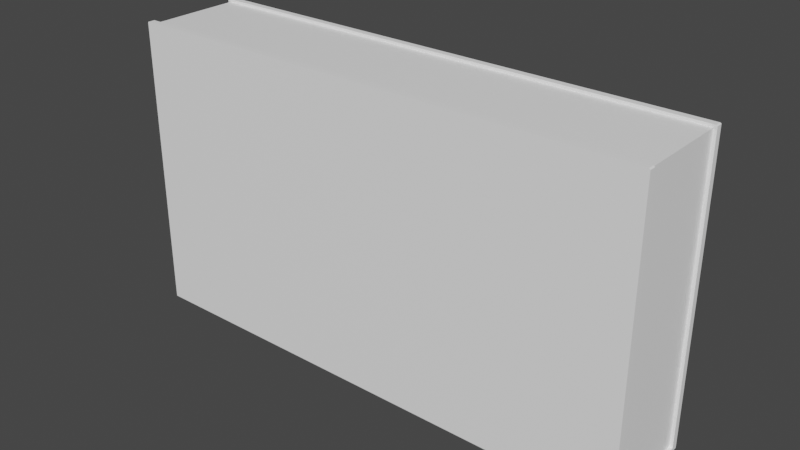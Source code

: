 # Source: book.blend  (saved by Blender 2.83.21; exported with 4.5.12 LTS)
import bpy
from mathutils import Matrix  # noqa: F401  (used for matrix-valued properties, if any)

bpy.ops.wm.read_factory_settings(use_empty=True)
scene = bpy.context.scene
scene.name = 'Scene'

# ---- collections
col_collection = bpy.data.collections.new('Collection'); scene.collection.children.link(col_collection)

# ---- materials (node trees are filled in below, after node groups)
mat_covermat = bpy.data.materials.new('CoverMat')
mat_covermat.use_transparent_shadow = False
mat_pagemat = bpy.data.materials.new('PageMat')
mat_pagemat.alpha_threshold = 0.0
mat_pagemat.use_transparent_shadow = False
mat_pagemat.line_color = (0.0, 0.0, 0.0, 1.0)

# ---- material node trees
mat_covermat.use_nodes = True; mat_covermat.node_tree.nodes.clear()
_N = mat_covermat.node_tree.nodes; _L = mat_covermat.node_tree.links
n0 = _N.new('ShaderNodeBsdfPrincipled'); n0.name = 'Principled BSDF'; n0.location = (10, 300)
n0.distribution = 'GGX'
n0.subsurface_method = 'BURLEY'
n0.inputs[0].default_value = (1.0, 1.0, 1.0, 1.0)
n0.inputs[3].default_value = 1.45
n0.inputs[27].default_value = (0.0, 0.0, 0.0, 1.0)
n0.inputs[28].default_value = 1.0
n1 = _N.new('ShaderNodeOutputMaterial'); n1.name = 'Material Output'; n1.location = (300, 300)
_L.new(n0.outputs[0], n1.inputs[0])
n1.is_active_output = True
mat_pagemat.use_nodes = True; mat_pagemat.node_tree.nodes.clear()
_N = mat_pagemat.node_tree.nodes; _L = mat_pagemat.node_tree.links
n0 = _N.new('ShaderNodeOutputMaterial'); n0.name = 'Material Output'; n0.location = (300, 300)
n1 = _N.new('ShaderNodeBsdfPrincipled'); n1.name = 'Principled BSDF'; n1.location = (10, 300)
n1.distribution = 'GGX'
n1.subsurface_method = 'BURLEY'
n1.inputs[0].default_value = (1.0, 1.0, 1.0, 1.0)
n1.inputs[2].default_value = 0.4
n1.inputs[3].default_value = 1.45
n1.inputs[27].default_value = (0.0, 0.0, 0.0, 1.0)
n1.inputs[28].default_value = 1.0
_L.new(n1.outputs[0], n0.inputs[0])
n0.is_active_output = True

# ---- world
world_world = bpy.data.worlds.new('World'); scene.world = world_world
world_world.use_nodes = True; world_world.node_tree.nodes.clear()
_N = world_world.node_tree.nodes; _L = world_world.node_tree.links
n0 = _N.new('ShaderNodeOutputWorld'); n0.name = 'World Output'; n0.location = (300, 300)
n1 = _N.new('ShaderNodeBackground'); n1.name = 'Background'; n1.location = (10, 300)
n1.inputs[0].default_value = (0.05088, 0.05088, 0.05088, 1.0)
_L.new(n1.outputs[0], n0.inputs[0])
n0.is_active_output = True
world_world.color = (0.05088, 0.05088, 0.05088)
world_world.use_sun_shadow = False
world_world.sun_shadow_jitter_overblur = 0.0

# ---- meshes
me_cube = bpy.data.meshes.new('Cube')
me_cube.from_pydata([(1.0, 1.0, 1.0), (1.0, 1.0, -1.0), (-1.0, 1.0, 1.0), (-1.0, 1.0, -1.0), (1.0, 1.0, 1.0), (1.0, 1.0, -1.0), (-1.0, 1.0, 1.0), (-1.0, 1.0, -1.0), (1.0, 1.0, 1.0), (1.0, 1.0, -1.0), (-1.0, 1.0, 1.0), (-1.0, 1.0, -1.0), (-1.011, 1.0, 1.0), (-1.011, 1.0, -1.0), (1.012, 1.0, 1.0), (1.012, 1.0, -1.0)], [], [(2, 0, 4, 6), (0, 1, 5, 4), (4, 5, 9, 8), (6, 4, 8, 10), (3, 2, 6, 7), (11, 10, 12, 13), (7, 6, 10, 11), (8, 9, 15, 14)])
_uv = me_cube.uv_layers.new(name='UVMap')
_uv.uv.foreach_set('vector', [0.875, 0.5, 0.625, 0.5, 0.625, 0.5, 0.875, 0.5, 0.625, 0.5, 0.375, 0.5, 0.375, 0.5, 0.625, 0.5, 0.625, 0.5, 0.375, 0.5, 0.375, 0.5, 0.625, 0.5, 0.875, 0.5, 0.625, 0.5, 0.625, 0.5, 0.875, 0.5, 0.375, 0.25, 0.625, 0.25, 0.625, 0.25, 0.375, 0.25, 0.375, 0.25, 0.625, 0.25, 0.625, 0.25, 0.375, 0.25, 0.375, 0.25, 0.625, 0.25, 0.625, 0.25, 0.375, 0.25, 0.625, 0.5, 0.375, 0.5, 0.375, 0.5, 0.625, 0.5])
me_cube.materials.append(mat_covermat)
me_cube.use_remesh_preserve_volume = False
me_cube.use_remesh_preserve_attributes = False
me_cube.use_mirror_vertex_groups = False
me_cube.update()
me_cube_001 = bpy.data.meshes.new('Cube.001')
me_cube_001.from_pydata([(1.0, 1.0, 1.0), (1.0, 1.0, -1.0), (1.0, -1.0, 1.0), (1.0, -1.0, -1.0), (-1.0, 1.0, 1.0), (-1.0, 1.0, -1.0), (-1.0, -1.0, 1.0), (-1.0, -1.0, -1.0)], [], [(0, 4, 6, 2), (7, 6, 4, 5), (1, 0, 2, 3)])
_uv = me_cube_001.uv_layers.new(name='UVMap')
_uv.uv.foreach_set('vector', [0.625, 0.5, 0.875, 0.5, 0.875, 0.75, 0.625, 0.75, 0.375, 0.0, 0.625, 0.0, 0.625, 0.25, 0.375, 0.25, 0.375, 0.5, 0.625, 0.5, 0.625, 0.75, 0.375, 0.75])
me_cube_001.materials.append(mat_pagemat)
me_cube_001.use_remesh_preserve_volume = False
me_cube_001.use_remesh_preserve_attributes = False
me_cube_001.use_mirror_vertex_groups = False
me_cube_001.update()
me_cube_002 = bpy.data.meshes.new('Cube.002')
me_cube_002.from_pydata([(1.0, 1.0, -1.0), (-1.0, 1.0, -1.0), (1.0, 1.132, -1.0), (-1.0, 1.132, -1.0), (1.0, 1.132, 1.0), (-1.0, 1.132, 1.0), (1.0, 1.0, -1.0), (-1.0, 1.0, -1.0), (1.0, 1.132, 1.0), (1.0, 1.132, -1.0), (-1.0, 1.132, 1.0), (-1.0, 1.132, -1.0), (1.0, 1.0, 1.0), (1.0, 1.0, -1.0), (-1.0, 1.0, 1.0), (-1.0, 1.0, -1.0), (1.0, 1.132, 1.0), (1.0, 1.132, -1.0), (-1.0, 1.132, 1.0), (-1.0, 1.132, -1.0), (-1.011, 1.0, 1.0), (-1.011, 1.0, -1.0), (-1.011, 1.132, 1.0), (-1.011, 1.132, -1.0), (1.012, 1.0, 1.0), (1.012, 1.0, -1.0), (1.012, 1.132, 1.0), (1.012, 1.132, -1.0), (-1.0, 1.0, 1.019), (1.0, 1.0, 1.019), (-1.0, 1.132, 1.019), (1.0, 1.132, 1.019), (-1.0, 1.0, -1.024), (1.0, 1.0, -1.024), (1.0, 1.0, -1.024), (-1.0, 1.0, -1.024), (-1.011, 1.0, -1.024), (1.012, 1.0, -1.024), (-1.003, 1.0, 1.019), (-1.011, 1.0, 1.011), (-1.005, 1.0, 1.019), (-1.007, 1.0, 1.018), (-1.009, 1.0, 1.017), (-1.01, 1.0, 1.015), (-1.011, 1.0, 1.013), (-1.011, 1.132, 1.011), (-1.003, 1.132, 1.019), (-1.011, 1.132, 1.013), (-1.01, 1.132, 1.015), (-1.009, 1.132, 1.017), (-1.007, 1.132, 1.018), (-1.005, 1.132, 1.019), (1.005, 1.132, 1.019), (1.012, 1.132, 1.011), (1.007, 1.132, 1.019), (1.008, 1.132, 1.018), (1.01, 1.132, 1.017), (1.011, 1.132, 1.015), (1.012, 1.132, 1.013), (1.012, 1.0, 1.011), (1.005, 1.0, 1.019), (1.012, 1.0, 1.013), (1.011, 1.0, 1.015), (1.01, 1.0, 1.017), (1.008, 1.0, 1.018), (1.007, 1.0, 1.019), (1.0, 1.126, -1.024), (1.0, 1.132, -1.018), (1.0, 1.127, -1.024), (1.0, 1.129, -1.023), (1.0, 1.13, -1.022), (1.0, 1.131, -1.021), (1.0, 1.132, -1.019), (-1.0, 1.132, -1.018), (-1.0, 1.126, -1.024), (-1.0, 1.132, -1.019), (-1.0, 1.131, -1.021), (-1.0, 1.13, -1.022), (-1.0, 1.129, -1.023), (-1.0, 1.127, -1.024), (1.0, 1.132, -1.018), (1.0, 1.126, -1.024), (1.0, 1.132, -1.019), (1.0, 1.131, -1.021), (1.0, 1.13, -1.022), (1.0, 1.129, -1.023), (1.0, 1.127, -1.024), (-1.0, 1.126, -1.024), (-1.0, 1.132, -1.018), (-1.0, 1.127, -1.024), (-1.0, 1.129, -1.023), (-1.0, 1.13, -1.022), (-1.0, 1.131, -1.021), (-1.0, 1.132, -1.019), (-1.011, 1.132, -1.018), (-1.011, 1.126, -1.024), (-1.011, 1.132, -1.019), (-1.011, 1.131, -1.021), (-1.011, 1.13, -1.022), (-1.011, 1.129, -1.023), (-1.011, 1.127, -1.024), (1.012, 1.126, -1.024), (1.012, 1.132, -1.018), (1.012, 1.127, -1.024), (1.012, 1.129, -1.023), (1.012, 1.13, -1.022), (1.012, 1.131, -1.021), (1.012, 1.132, -1.019)], [], [(13, 17, 80, 82, 83, 84, 85, 86, 81, 34), (3, 1, 7, 11), (3, 5, 4, 2), (6, 9, 17, 13), (9, 8, 16, 17), (4, 5, 10, 8), (2, 4, 8, 9), (0, 2, 9, 6), (5, 3, 11, 10), (21, 23, 94, 96, 97, 98, 99, 100, 95, 36), (22, 20, 39, 45), (10, 11, 19, 18), (11, 7, 15, 19), (8, 10, 18, 16), (21, 20, 22, 23), (18, 19, 23, 22), (24, 25, 27, 26), (17, 16, 26, 27), (14, 12, 29, 28), (28, 29, 31, 30), (20, 14, 28, 38, 40, 41, 42, 43, 44, 39), (26, 16, 31, 52, 54, 55, 56, 57, 58, 53), (12, 24, 59, 61, 62, 63, 64, 65, 60, 29), (28, 30, 46, 38), (24, 26, 53, 59), (18, 22, 45, 47, 48, 49, 50, 51, 46, 30), (31, 29, 60, 52), (16, 18, 30, 31), (2, 0, 33, 66, 68, 69, 70, 71, 72, 67), (23, 19, 88, 94), (17, 27, 102, 80), (1, 3, 73, 75, 76, 77, 78, 79, 74, 32), (34, 81, 101, 37), (19, 15, 35, 87, 89, 90, 91, 92, 93, 88), (27, 25, 37, 101, 103, 104, 105, 106, 107, 102), (87, 35, 36, 95), (33, 32, 74, 66), (38, 46, 51, 40), (40, 51, 50, 41), (41, 50, 49, 42), (42, 49, 48, 43), (43, 48, 47, 44), (44, 47, 45, 39), (52, 60, 65, 54), (54, 65, 64, 55), (55, 64, 63, 56), (56, 63, 62, 57), (57, 62, 61, 58), (58, 61, 59, 53), (66, 74, 79, 68), (68, 79, 78, 69), (69, 78, 77, 70), (70, 77, 76, 71), (71, 76, 75, 72), (72, 75, 73, 67), (87, 95, 100, 89), (89, 100, 99, 90), (90, 99, 98, 91), (91, 98, 97, 92), (92, 97, 96, 93), (93, 96, 94, 88), (101, 81, 86, 103), (103, 86, 85, 104), (104, 85, 84, 105), (105, 84, 83, 106), (106, 83, 82, 107), (107, 82, 80, 102), (3, 2, 67, 73)])
_uv = me_cube_002.uv_layers.new(name='UVMap')
_uv.uv.foreach_set('vector', [0.375, 0.5, 0.375, 0.5, 0.375, 0.5, 0.375, 0.5, 0.375, 0.5, 0.375, 0.5, 0.375, 0.5, 0.375, 0.5, 0.375, 0.5, 0.375, 0.5, 0.125, 0.5, 0.125, 0.5, 0.125, 0.5, 0.125, 0.5, 0.375, 0.25, 0.625, 0.25, 0.625, 0.5, 0.375, 0.5, 0.375, 0.5, 0.375, 0.5, 0.375, 0.5, 0.375, 0.5, 0.375, 0.5, 0.625, 0.5, 0.625, 0.5, 0.375, 0.5, 0.625, 0.5, 0.625, 0.25, 0.625, 0.25, 0.625, 0.5, 0.375, 0.5, 0.625, 0.5, 0.625, 0.5, 0.375, 0.5, 0.375, 0.5, 0.375, 0.5, 0.375, 0.5, 0.375, 0.5, 0.625, 0.25, 0.375, 0.25, 0.375, 0.25, 0.625, 0.25, 0.375, 0.25, 0.375, 0.25, 0.375, 0.25, 0.375, 0.25, 0.375, 0.25, 0.375, 0.25, 0.375, 0.25, 0.375, 0.25, 0.375, 0.25, 0.375, 0.25, 0.625, 0.25, 0.625, 0.25, 0.625, 0.25, 0.625, 0.25, 0.625, 0.25, 0.375, 0.25, 0.375, 0.25, 0.625, 0.25, 0.125, 0.5, 0.125, 0.5, 0.125, 0.5, 0.125, 0.5, 0.625, 0.5, 0.625, 0.25, 0.625, 0.25, 0.625, 0.5, 0.375, 0.25, 0.625, 0.25, 0.625, 0.25, 0.375, 0.25, 0.625, 0.25, 0.375, 0.25, 0.375, 0.25, 0.625, 0.25, 0.625, 0.5, 0.375, 0.5, 0.375, 0.5, 0.625, 0.5, 0.375, 0.5, 0.625, 0.5, 0.625, 0.5, 0.375, 0.5, 0.875, 0.5, 0.625, 0.5, 0.625, 0.5, 0.875, 0.5, 0.875, 0.5, 0.625, 0.5, 0.625, 0.5, 0.875, 0.5, 0.625, 0.25, 0.625, 0.25, 0.625, 0.25, 0.625, 0.25, 0.625, 0.25, 0.625, 0.25, 0.625, 0.25, 0.625, 0.25, 0.625, 0.25, 0.625, 0.25, 0.625, 0.5, 0.625, 0.5, 0.625, 0.5, 0.625, 0.5, 0.625, 0.5, 0.625, 0.5, 0.625, 0.5, 0.625, 0.5, 0.625, 0.5, 0.625, 0.5, 0.625, 0.5, 0.625, 0.5, 0.625, 0.5, 0.625, 0.5, 0.625, 0.5, 0.625, 0.5, 0.625, 0.5, 0.625, 0.5, 0.625, 0.5, 0.625, 0.5, 0.875, 0.5, 0.875, 0.5, 0.875, 0.5, 0.875, 0.5, 0.625, 0.5, 0.625, 0.5, 0.625, 0.5, 0.625, 0.5, 0.625, 0.25, 0.625, 0.25, 0.625, 0.25, 0.625, 0.25, 0.625, 0.25, 0.625, 0.25, 0.625, 0.25, 0.625, 0.25, 0.625, 0.25, 0.625, 0.25, 0.625, 0.5, 0.625, 0.5, 0.625, 0.5, 0.625, 0.5, 0.625, 0.5, 0.625, 0.25, 0.625, 0.25, 0.625, 0.5, 0.375, 0.5, 0.375, 0.5, 0.375, 0.5, 0.375, 0.5, 0.375, 0.5, 0.375, 0.5, 0.375, 0.5, 0.375, 0.5, 0.375, 0.5, 0.375, 0.5, 0.375, 0.25, 0.375, 0.25, 0.375, 0.25, 0.375, 0.25, 0.375, 0.5, 0.375, 0.5, 0.375, 0.5, 0.375, 0.5, 0.125, 0.5, 0.125, 0.5, 0.125, 0.5, 0.125, 0.5, 0.125, 0.5, 0.125, 0.5, 0.125, 0.5, 0.125, 0.5, 0.125, 0.5, 0.125, 0.5, 0.375, 0.5, 0.375, 0.5, 0.375, 0.5, 0.375, 0.5, 0.125, 0.5, 0.125, 0.5, 0.125, 0.5, 0.125, 0.5, 0.125, 0.5, 0.125, 0.5, 0.125, 0.5, 0.125, 0.5, 0.125, 0.5, 0.125, 0.5, 0.375, 0.5, 0.375, 0.5, 0.375, 0.5, 0.375, 0.5, 0.375, 0.5, 0.375, 0.5, 0.375, 0.5, 0.375, 0.5, 0.375, 0.5, 0.375, 0.5, 0.125, 0.5, 0.125, 0.5, 0.125, 0.5, 0.125, 0.5, 0.375, 0.5, 0.125, 0.5, 0.125, 0.5, 0.375, 0.5, 0.875, 0.5, 0.875, 0.5, 0.875, 0.5, 0.875, 0.5, 0.875, 0.5, 0.875, 0.5, 0.875, 0.5, 0.875, 0.5, 0.875, 0.5, 0.875, 0.5, 0.875, 0.5, 0.875, 0.5, 0.625, 0.25, 0.625, 0.25, 0.625, 0.25, 0.625, 0.25, 0.625, 0.25, 0.625, 0.25, 0.625, 0.25, 0.625, 0.25, 0.625, 0.25, 0.625, 0.25, 0.625, 0.25, 0.625, 0.25, 0.625, 0.5, 0.625, 0.5, 0.625, 0.5, 0.625, 0.5, 0.625, 0.5, 0.625, 0.5, 0.625, 0.5, 0.625, 0.5, 0.625, 0.5, 0.625, 0.5, 0.625, 0.5, 0.625, 0.5, 0.625, 0.5, 0.625, 0.5, 0.625, 0.5, 0.625, 0.5, 0.625, 0.5, 0.625, 0.5, 0.625, 0.5, 0.625, 0.5, 0.625, 0.5, 0.625, 0.5, 0.625, 0.5, 0.625, 0.5, 0.375, 0.5, 0.125, 0.5, 0.125, 0.5, 0.375, 0.5, 0.375, 0.5, 0.125, 0.5, 0.125, 0.5, 0.375, 0.5, 0.375, 0.5, 0.125, 0.5, 0.125, 0.5, 0.375, 0.5, 0.375, 0.5, 0.375, 0.25, 0.375, 0.25, 0.375, 0.5, 0.375, 0.5, 0.375, 0.25, 0.375, 0.25, 0.375, 0.5, 0.375, 0.5, 0.375, 0.25, 0.375, 0.25, 0.375, 0.5, 0.125, 0.5, 0.125, 0.5, 0.125, 0.5, 0.125, 0.5, 0.125, 0.5, 0.125, 0.5, 0.125, 0.5, 0.125, 0.5, 0.125, 0.5, 0.125, 0.5, 0.125, 0.5, 0.125, 0.5, 0.375, 0.25, 0.375, 0.25, 0.375, 0.25, 0.375, 0.25, 0.375, 0.25, 0.375, 0.25, 0.375, 0.25, 0.375, 0.25, 0.375, 0.25, 0.375, 0.25, 0.375, 0.25, 0.375, 0.25, 0.375, 0.5, 0.375, 0.5, 0.375, 0.5, 0.375, 0.5, 0.375, 0.5, 0.375, 0.5, 0.375, 0.5, 0.375, 0.5, 0.375, 0.5, 0.375, 0.5, 0.375, 0.5, 0.375, 0.5, 0.375, 0.5, 0.375, 0.5, 0.375, 0.5, 0.375, 0.5, 0.375, 0.5, 0.375, 0.5, 0.375, 0.5, 0.375, 0.5, 0.375, 0.5, 0.375, 0.5, 0.375, 0.5, 0.375, 0.5, 0.375, 0.25, 0.375, 0.5, 0.375, 0.5, 0.375, 0.25])
me_cube_002.materials.append(mat_covermat)
me_cube_002.use_remesh_preserve_volume = False
me_cube_002.use_remesh_preserve_attributes = False
me_cube_002.use_mirror_vertex_groups = False
me_cube_002.update()
me_cube_003 = bpy.data.meshes.new('Cube.003')
me_cube_003.from_pydata([(1.0, -1.0, 1.0), (1.0, -1.0, -1.0), (-1.0, -1.0, 1.0), (-1.0, -1.0, -1.0), (-1.0, -1.132, -1.0), (-1.0, -1.132, 1.0), (1.0, -1.132, 1.0), (1.0, -1.132, -1.0), (-1.0, -1.0, -1.0), (-1.0, -1.0, 1.0), (1.0, -1.0, 1.0), (1.0, -1.0, -1.0), (-1.0, -1.132, -1.0), (-1.0, -1.132, 1.0), (1.0, -1.132, 1.0), (1.0, -1.132, -1.0), (-1.0, -1.0, -1.0), (-1.0, -1.0, 1.0), (1.0, -1.0, 1.0), (1.0, -1.0, -1.0), (-1.0, -1.132, -1.0), (-1.0, -1.132, 1.0), (1.0, -1.132, 1.0), (1.0, -1.132, -1.0), (-1.011, -1.0, -1.0), (-1.011, -1.0, 1.0), (-1.011, -1.132, -1.0), (-1.011, -1.132, 1.0), (1.012, -1.0, 1.0), (1.012, -1.0, -1.0), (1.012, -1.132, 1.0), (1.012, -1.132, -1.0), (1.0, -1.0, 1.019), (-1.0, -1.0, 1.019), (1.0, -1.132, 1.019), (-1.0, -1.132, 1.019), (-1.0, -1.0, -1.024), (1.0, -1.0, -1.024), (1.0, -1.0, -1.024), (-1.0, -1.0, -1.024), (-1.011, -1.0, -1.024), (1.012, -1.0, -1.024), (1.012, -1.0, -1.0), (1.012, -1.0, -1.024), (-1.011, -1.0, -1.0), (-1.011, -1.0, -1.024), (-1.011, -1.0, 1.011), (-1.003, -1.0, 1.019), (-1.011, -1.0, 1.013), (-1.01, -1.0, 1.015), (-1.009, -1.0, 1.017), (-1.007, -1.0, 1.018), (-1.005, -1.0, 1.019), (-1.003, -1.132, 1.019), (-1.011, -1.132, 1.011), (-1.005, -1.132, 1.019), (-1.007, -1.132, 1.018), (-1.009, -1.132, 1.017), (-1.01, -1.132, 1.015), (-1.011, -1.132, 1.013), (1.012, -1.132, 1.011), (1.005, -1.132, 1.019), (1.012, -1.132, 1.013), (1.011, -1.132, 1.015), (1.01, -1.132, 1.017), (1.008, -1.132, 1.018), (1.007, -1.132, 1.019), (1.005, -1.0, 1.019), (1.012, -1.0, 1.011), (1.007, -1.0, 1.019), (1.008, -1.0, 1.018), (1.01, -1.0, 1.017), (1.011, -1.0, 1.015), (1.012, -1.0, 1.013), (-1.0, -1.126, -1.024), (-1.0, -1.132, -1.018), (-1.0, -1.127, -1.024), (-1.0, -1.129, -1.023), (-1.0, -1.13, -1.022), (-1.0, -1.131, -1.021), (-1.0, -1.132, -1.019), (1.0, -1.132, -1.018), (1.0, -1.126, -1.024), (1.0, -1.132, -1.019), (1.0, -1.131, -1.021), (1.0, -1.13, -1.022), (1.0, -1.129, -1.023), (1.0, -1.127, -1.024), (1.0, -1.126, -1.024), (1.0, -1.132, -1.018), (1.0, -1.127, -1.024), (1.0, -1.129, -1.023), (1.0, -1.13, -1.022), (1.0, -1.131, -1.021), (1.0, -1.132, -1.019), (-1.0, -1.132, -1.018), (-1.0, -1.126, -1.024), (-1.0, -1.132, -1.019), (-1.0, -1.131, -1.021), (-1.0, -1.13, -1.022), (-1.0, -1.129, -1.023), (-1.0, -1.127, -1.024), (-1.011, -1.126, -1.024), (-1.011, -1.132, -1.018), (-1.011, -1.127, -1.024), (-1.011, -1.129, -1.023), (-1.011, -1.13, -1.022), (-1.011, -1.131, -1.021), (-1.011, -1.132, -1.019), (1.012, -1.132, -1.018), (1.012, -1.126, -1.024), (1.012, -1.132, -1.019), (1.012, -1.131, -1.021), (1.012, -1.13, -1.022), (1.012, -1.129, -1.023), (1.012, -1.127, -1.024)], [], [(1, 0, 10, 11), (7, 6, 5, 4), (2, 3, 8, 9), (5, 6, 14, 13), (88, 38, 41, 110), (23, 19, 38, 88, 90, 91, 92, 93, 94, 89), (12, 13, 21, 20), (15, 11, 19, 23), (3, 4, 12, 8), (0, 2, 9, 10), (4, 5, 13, 12), (7, 1, 11, 15), (6, 7, 15, 14), (22, 23, 31, 30), (27, 21, 35, 53, 55, 56, 57, 58, 59, 54), (28, 18, 32, 67, 69, 70, 71, 72, 73, 68), (14, 15, 23, 22), (9, 8, 16, 17), (11, 10, 18, 19), (13, 14, 22, 21), (10, 9, 17, 18), (8, 12, 20, 16), (25, 24, 26, 27), (17, 16, 24, 25), (19, 29, 41, 38), (25, 27, 54, 46), (1, 7, 81, 83, 84, 85, 86, 87, 82, 37), (20, 21, 27, 26), (29, 28, 30, 31), (19, 18, 28, 29), (18, 17, 33, 32), (32, 33, 35, 34), (17, 25, 46, 48, 49, 50, 51, 52, 47, 33), (22, 30, 60, 62, 63, 64, 65, 66, 61, 34), (32, 34, 61, 67), (30, 28, 68, 60), (21, 22, 34, 35), (4, 3, 36, 74, 76, 77, 78, 79, 80, 75), (31, 23, 89, 109), (20, 26, 103, 95), (36, 3, 44, 45), (24, 16, 39, 40), (16, 20, 95, 97, 98, 99, 100, 101, 96, 39), (26, 24, 40, 102, 104, 105, 106, 107, 108, 103), (29, 31, 109, 111, 112, 113, 114, 115, 110, 41), (36, 37, 82, 74), (39, 96, 102, 40), (1, 37, 43, 42), (7, 4, 75, 81), (46, 54, 59, 48), (48, 59, 58, 49), (49, 58, 57, 50), (50, 57, 56, 51), (51, 56, 55, 52), (52, 55, 53, 47), (60, 68, 73, 62), (62, 73, 72, 63), (63, 72, 71, 64), (64, 71, 70, 65), (65, 70, 69, 66), (66, 69, 67, 61), (35, 33, 47, 53), (74, 82, 87, 76), (76, 87, 86, 77), (77, 86, 85, 78), (78, 85, 84, 79), (79, 84, 83, 80), (80, 83, 81, 75), (95, 103, 108, 97), (97, 108, 107, 98), (98, 107, 106, 99), (99, 106, 105, 100), (100, 105, 104, 101), (101, 104, 102, 96), (109, 89, 94, 111), (111, 94, 93, 112), (112, 93, 92, 113), (113, 92, 91, 114), (114, 91, 90, 115), (115, 90, 88, 110)])
_uv = me_cube_003.uv_layers.new(name='UVMap')
_uv.uv.foreach_set('vector', [0.375, 0.75, 0.625, 0.75, 0.625, 0.75, 0.375, 0.75, 0.375, 0.75, 0.625, 0.75, 0.625, 1.0, 0.375, 1.0, 0.625, 0.0, 0.375, 0.0, 0.375, 0.0, 0.625, 0.0, 0.625, 1.0, 0.625, 0.75, 0.625, 0.75, 0.625, 1.0, 0.375, 0.75, 0.375, 0.75, 0.375, 0.75, 0.375, 0.75, 0.375, 0.75, 0.375, 0.75, 0.375, 0.75, 0.375, 0.75, 0.375, 0.75, 0.375, 0.75, 0.375, 0.75, 0.375, 0.75, 0.375, 0.75, 0.375, 0.75, 0.375, 1.0, 0.625, 1.0, 0.625, 1.0, 0.375, 1.0, 0.375, 0.75, 0.375, 0.75, 0.375, 0.75, 0.375, 0.75, 0.125, 0.75, 0.125, 0.75, 0.125, 0.75, 0.125, 0.75, 0.625, 0.75, 0.875, 0.75, 0.875, 0.75, 0.625, 0.75, 0.375, 1.0, 0.625, 1.0, 0.625, 1.0, 0.375, 1.0, 0.375, 0.75, 0.375, 0.75, 0.375, 0.75, 0.375, 0.75, 0.625, 0.75, 0.375, 0.75, 0.375, 0.75, 0.625, 0.75, 0.625, 0.75, 0.375, 0.75, 0.375, 0.75, 0.625, 0.75, 0.625, 1.0, 0.625, 1.0, 0.625, 1.0, 0.625, 1.0, 0.625, 1.0, 0.625, 1.0, 0.625, 1.0, 0.625, 1.0, 0.625, 1.0, 0.625, 1.0, 0.625, 0.75, 0.625, 0.75, 0.625, 0.75, 0.625, 0.75, 0.625, 0.75, 0.625, 0.75, 0.625, 0.75, 0.625, 0.75, 0.625, 0.75, 0.625, 0.75, 0.625, 0.75, 0.375, 0.75, 0.375, 0.75, 0.625, 0.75, 0.625, 0.0, 0.375, 0.0, 0.375, 0.0, 0.625, 0.0, 0.375, 0.75, 0.625, 0.75, 0.625, 0.75, 0.375, 0.75, 0.625, 1.0, 0.625, 0.75, 0.625, 0.75, 0.625, 1.0, 0.625, 0.75, 0.875, 0.75, 0.875, 0.75, 0.625, 0.75, 0.125, 0.75, 0.125, 0.75, 0.125, 0.75, 0.125, 0.75, 0.625, 0.0, 0.375, 0.0, 0.375, 0.0, 0.625, 0.0, 0.625, 0.0, 0.375, 0.0, 0.375, 0.0, 0.625, 0.0, 0.375, 0.75, 0.375, 0.75, 0.375, 0.75, 0.375, 0.75, 0.625, 0.0, 0.625, 0.0, 0.625, 0.0, 0.625, 0.0, 0.375, 0.75, 0.375, 0.75, 0.375, 0.75, 0.375, 0.75, 0.375, 0.75, 0.375, 0.75, 0.375, 0.75, 0.375, 0.75, 0.375, 0.75, 0.375, 0.75, 0.375, 1.0, 0.625, 1.0, 0.625, 1.0, 0.375, 1.0, 0.375, 0.75, 0.625, 0.75, 0.625, 0.75, 0.375, 0.75, 0.375, 0.75, 0.625, 0.75, 0.625, 0.75, 0.375, 0.75, 0.625, 0.75, 0.875, 0.75, 0.875, 0.75, 0.625, 0.75, 0.625, 0.75, 0.875, 0.75, 0.875, 0.75, 0.625, 0.75, 0.625, 0.0, 0.625, 0.0, 0.625, 0.0, 0.625, 0.0, 0.625, 0.0, 0.625, 0.0, 0.625, 0.0, 0.625, 0.0, 0.625, 0.0, 0.625, 0.0, 0.625, 0.75, 0.625, 0.75, 0.625, 0.75, 0.625, 0.75, 0.625, 0.75, 0.625, 0.75, 0.625, 0.75, 0.625, 0.75, 0.625, 0.75, 0.625, 0.75, 0.625, 0.75, 0.625, 0.75, 0.625, 0.75, 0.625, 0.75, 0.625, 0.75, 0.625, 0.75, 0.625, 0.75, 0.625, 0.75, 0.625, 1.0, 0.625, 0.75, 0.625, 0.75, 0.625, 1.0, 0.125, 0.75, 0.125, 0.75, 0.125, 0.75, 0.125, 0.75, 0.125, 0.75, 0.125, 0.75, 0.125, 0.75, 0.125, 0.75, 0.125, 0.75, 0.125, 0.75, 0.375, 0.75, 0.375, 0.75, 0.375, 0.75, 0.375, 0.75, 0.375, 1.0, 0.375, 1.0, 0.375, 1.0, 0.375, 1.0, 0.125, 0.75, 0.125, 0.75, 0.125, 0.75, 0.125, 0.75, 0.375, 0.0, 0.375, 0.0, 0.375, 0.0, 0.375, 0.0, 0.125, 0.75, 0.125, 0.75, 0.125, 0.75, 0.125, 0.75, 0.125, 0.75, 0.125, 0.75, 0.125, 0.75, 0.125, 0.75, 0.125, 0.75, 0.125, 0.75, 0.375, 0.0, 0.375, 0.0, 0.375, 0.0, 0.375, 0.0, 0.375, 0.0, 0.375, 0.0, 0.375, 0.0, 0.375, 0.0, 0.375, 0.0, 0.375, 0.0, 0.375, 0.75, 0.375, 0.75, 0.375, 0.75, 0.375, 0.75, 0.375, 0.75, 0.375, 0.75, 0.375, 0.75, 0.375, 0.75, 0.375, 0.75, 0.375, 0.75, 0.125, 0.75, 0.375, 0.75, 0.375, 0.75, 0.125, 0.75, 0.125, 0.75, 0.125, 0.75, 0.125, 0.75, 0.125, 0.75, 0.375, 0.75, 0.375, 0.75, 0.375, 0.75, 0.375, 0.75, 0.375, 0.75, 0.375, 1.0, 0.375, 1.0, 0.375, 0.75, 0.625, 0.0, 0.625, 0.0, 0.625, 0.0, 0.625, 0.0, 0.625, 0.0, 0.625, 0.0, 0.625, 0.0, 0.625, 0.0, 0.625, 0.0, 0.625, 0.0, 0.625, 0.0, 0.625, 0.0, 0.875, 0.75, 0.875, 0.75, 0.875, 0.75, 0.875, 0.75, 0.875, 0.75, 0.875, 0.75, 0.875, 0.75, 0.875, 0.75, 0.875, 0.75, 0.875, 0.75, 0.875, 0.75, 0.875, 0.75, 0.625, 0.75, 0.625, 0.75, 0.625, 0.75, 0.625, 0.75, 0.625, 0.75, 0.625, 0.75, 0.625, 0.75, 0.625, 0.75, 0.625, 0.75, 0.625, 0.75, 0.625, 0.75, 0.625, 0.75, 0.625, 0.75, 0.625, 0.75, 0.625, 0.75, 0.625, 0.75, 0.625, 0.75, 0.625, 0.75, 0.625, 0.75, 0.625, 0.75, 0.625, 0.75, 0.625, 0.75, 0.625, 0.75, 0.625, 0.75, 0.875, 0.75, 0.875, 0.75, 0.875, 0.75, 0.875, 0.75, 0.125, 0.75, 0.375, 0.75, 0.375, 0.75, 0.125, 0.75, 0.125, 0.75, 0.375, 0.75, 0.375, 0.75, 0.125, 0.75, 0.125, 0.75, 0.375, 0.75, 0.375, 0.75, 0.125, 0.75, 0.375, 1.0, 0.375, 0.75, 0.375, 0.75, 0.375, 1.0, 0.375, 1.0, 0.375, 0.75, 0.375, 0.75, 0.375, 1.0, 0.375, 1.0, 0.375, 0.75, 0.375, 0.75, 0.375, 1.0, 0.375, 1.0, 0.375, 1.0, 0.375, 1.0, 0.375, 1.0, 0.375, 1.0, 0.375, 1.0, 0.375, 1.0, 0.375, 1.0, 0.375, 1.0, 0.375, 1.0, 0.375, 1.0, 0.375, 1.0, 0.125, 0.75, 0.125, 0.75, 0.125, 0.75, 0.125, 0.75, 0.125, 0.75, 0.125, 0.75, 0.125, 0.75, 0.125, 0.75, 0.125, 0.75, 0.125, 0.75, 0.125, 0.75, 0.125, 0.75, 0.375, 0.75, 0.375, 0.75, 0.375, 0.75, 0.375, 0.75, 0.375, 0.75, 0.375, 0.75, 0.375, 0.75, 0.375, 0.75, 0.375, 0.75, 0.375, 0.75, 0.375, 0.75, 0.375, 0.75, 0.375, 0.75, 0.375, 0.75, 0.375, 0.75, 0.375, 0.75, 0.375, 0.75, 0.375, 0.75, 0.375, 0.75, 0.375, 0.75, 0.375, 0.75, 0.375, 0.75, 0.375, 0.75, 0.375, 0.75])
me_cube_003.materials.append(mat_covermat)
me_cube_003.use_remesh_preserve_volume = False
me_cube_003.use_remesh_preserve_attributes = False
me_cube_003.use_mirror_vertex_groups = False
me_cube_003.update()
me_cube_004 = bpy.data.meshes.new('Cube.004')
me_cube_004.from_pydata([(1.0, 1.0, -1.0), (1.0, -1.0, -1.0), (-1.0, 1.0, -1.0), (-1.0, -1.0, -1.0), (1.0, 1.0, -1.0), (-1.0, 1.0, -1.0), (-1.011, 1.0, -1.0), (1.012, 1.0, -1.0), (-1.0, 1.0, -1.024), (-1.0, -1.0, -1.024), (1.0, 1.0, -1.024), (1.0, -1.0, -1.024), (1.0, 1.0, -1.024), (-1.0, 1.0, -1.024), (-1.011, 1.0, -1.024), (1.012, 1.0, -1.024), (1.012, -1.0, -1.0), (1.012, 1.0, -1.0), (1.012, -1.0, -1.024), (1.012, 1.0, -1.024), (-1.011, 1.0, -1.0), (-1.011, -1.0, -1.0), (-1.011, 1.0, -1.024), (-1.011, -1.0, -1.024)], [], [(5, 6, 14, 13), (8, 10, 11, 9), (7, 4, 12, 15), (17, 16, 18, 19), (0, 1, 16, 17), (10, 0, 17, 19), (11, 10, 19, 18), (21, 20, 22, 23), (8, 9, 23, 22), (3, 2, 20, 21), (2, 8, 22, 20)])
_uv = me_cube_004.uv_layers.new(name='UVMap')
_uv.uv.foreach_set('vector', [0.375, 0.25, 0.375, 0.25, 0.375, 0.25, 0.375, 0.25, 0.125, 0.5, 0.375, 0.5, 0.375, 0.75, 0.125, 0.75, 0.375, 0.5, 0.375, 0.5, 0.375, 0.5, 0.375, 0.5, 0.375, 0.5, 0.375, 0.75, 0.375, 0.75, 0.375, 0.5, 0.375, 0.5, 0.375, 0.75, 0.375, 0.75, 0.375, 0.5, 0.375, 0.5, 0.375, 0.5, 0.375, 0.5, 0.375, 0.5, 0.375, 0.75, 0.375, 0.5, 0.375, 0.5, 0.375, 0.75, 0.375, 0.0, 0.375, 0.25, 0.375, 0.25, 0.375, 0.0, 0.125, 0.5, 0.125, 0.75, 0.125, 0.75, 0.125, 0.5, 0.375, 0.0, 0.375, 0.25, 0.375, 0.25, 0.375, 0.0, 0.125, 0.5, 0.125, 0.5, 0.125, 0.5, 0.125, 0.5])
me_cube_004.materials.append(mat_covermat)
me_cube_004.use_remesh_preserve_volume = False
me_cube_004.use_remesh_preserve_attributes = False
me_cube_004.use_mirror_vertex_groups = False
me_cube_004.update()

# ---- objects
ob_cube = bpy.data.objects.new('Cube', me_cube)
ob_cube_001 = bpy.data.objects.new('Cube.001', me_cube_001)
ob_cube_002 = bpy.data.objects.new('Cube.002', me_cube_002)
ob_cube_003 = bpy.data.objects.new('Cube.003', me_cube_003)
ob_cube_004 = bpy.data.objects.new('Cube.004', me_cube_004)

# ---- transforms, parenting, visibility, modifiers, constraints
ob_cube.location = (0.0, 0.0, 0.0)
ob_cube.scale = (1.776, 0.3234, 1.0)
ob_cube.lock_rotations_4d = False
ob_cube.empty_display_type = 'ARROWS'
ob_cube.lineart.crease_threshold = 0.0
ob_cube_001.location = (0.0, 0.0, 0.0)
ob_cube_001.scale = (1.776, 0.3234, 1.0)
ob_cube_001.lock_rotations_4d = False
ob_cube_001.empty_display_type = 'ARROWS'
ob_cube_001.lineart.crease_threshold = 0.0
ob_cube_002.location = (0.0, 0.0, 0.0)
ob_cube_002.scale = (1.776, 0.3234, 1.0)
ob_cube_002.lock_rotations_4d = False
ob_cube_002.empty_display_type = 'ARROWS'
ob_cube_002.lineart.crease_threshold = 0.0
ob_cube_003.location = (0.0, 0.0, 0.0)
ob_cube_003.scale = (1.776, 0.3234, 1.0)
ob_cube_003.lock_rotations_4d = False
ob_cube_003.empty_display_type = 'ARROWS'
ob_cube_003.lineart.crease_threshold = 0.0
ob_cube_004.location = (0.0, 0.0, 0.0)
ob_cube_004.scale = (1.776, 0.3234, 1.0)
ob_cube_004.lock_rotations_4d = False
ob_cube_004.empty_display_type = 'ARROWS'
ob_cube_004.lineart.crease_threshold = 0.0

# ---- collection membership
col_collection.objects.link(ob_cube)
col_collection.objects.link(ob_cube_001)
col_collection.objects.link(ob_cube_002)
col_collection.objects.link(ob_cube_003)
col_collection.objects.link(ob_cube_004)

# ---- scene / render settings (as saved in the file)
scene.frame_start = 1; scene.frame_end = 250; scene.frame_set(1)
scene.render.engine = 'BLENDER_EEVEE_NEXT'
scene.cycles.use_denoising = False
scene.cycles.samples = 128
scene.cycles.sampling_pattern = 'TABULATED_SOBOL'
scene.cycles.use_adaptive_sampling = False
scene.cycles.use_light_tree = False
scene.view_settings.view_transform = 'Filmic'
bpy.context.view_layer.update()

# ---- added for rendering (the .blend has no active camera and no usable light): camera, sun
cam_auto = bpy.data.cameras.new('AutoCamera')
cam_auto.lens = 50.0
cam_auto.sensor_width = 36.0
cam_auto.clip_end = 1000.0
ob_auto_camera = bpy.data.objects.new('AutoCamera', cam_auto)
scene.collection.objects.link(ob_auto_camera)
ob_auto_camera.location = (3.88405, -4.65949, 3.10378)
ob_auto_camera.rotation_euler = (1.09748, -7.21219e-08, 0.694738)
scene.camera = ob_auto_camera
light_auto_sun = bpy.data.lights.new('AutoSun', 'SUN')
light_auto_sun.energy = 3.0
light_auto_sun.angle = 0.0523599
ob_auto_sun = bpy.data.objects.new('AutoSun', light_auto_sun)
scene.collection.objects.link(ob_auto_sun)
ob_auto_sun.rotation_euler = (0.872665, 0.174533, 0.523599)
bpy.context.view_layer.update()
